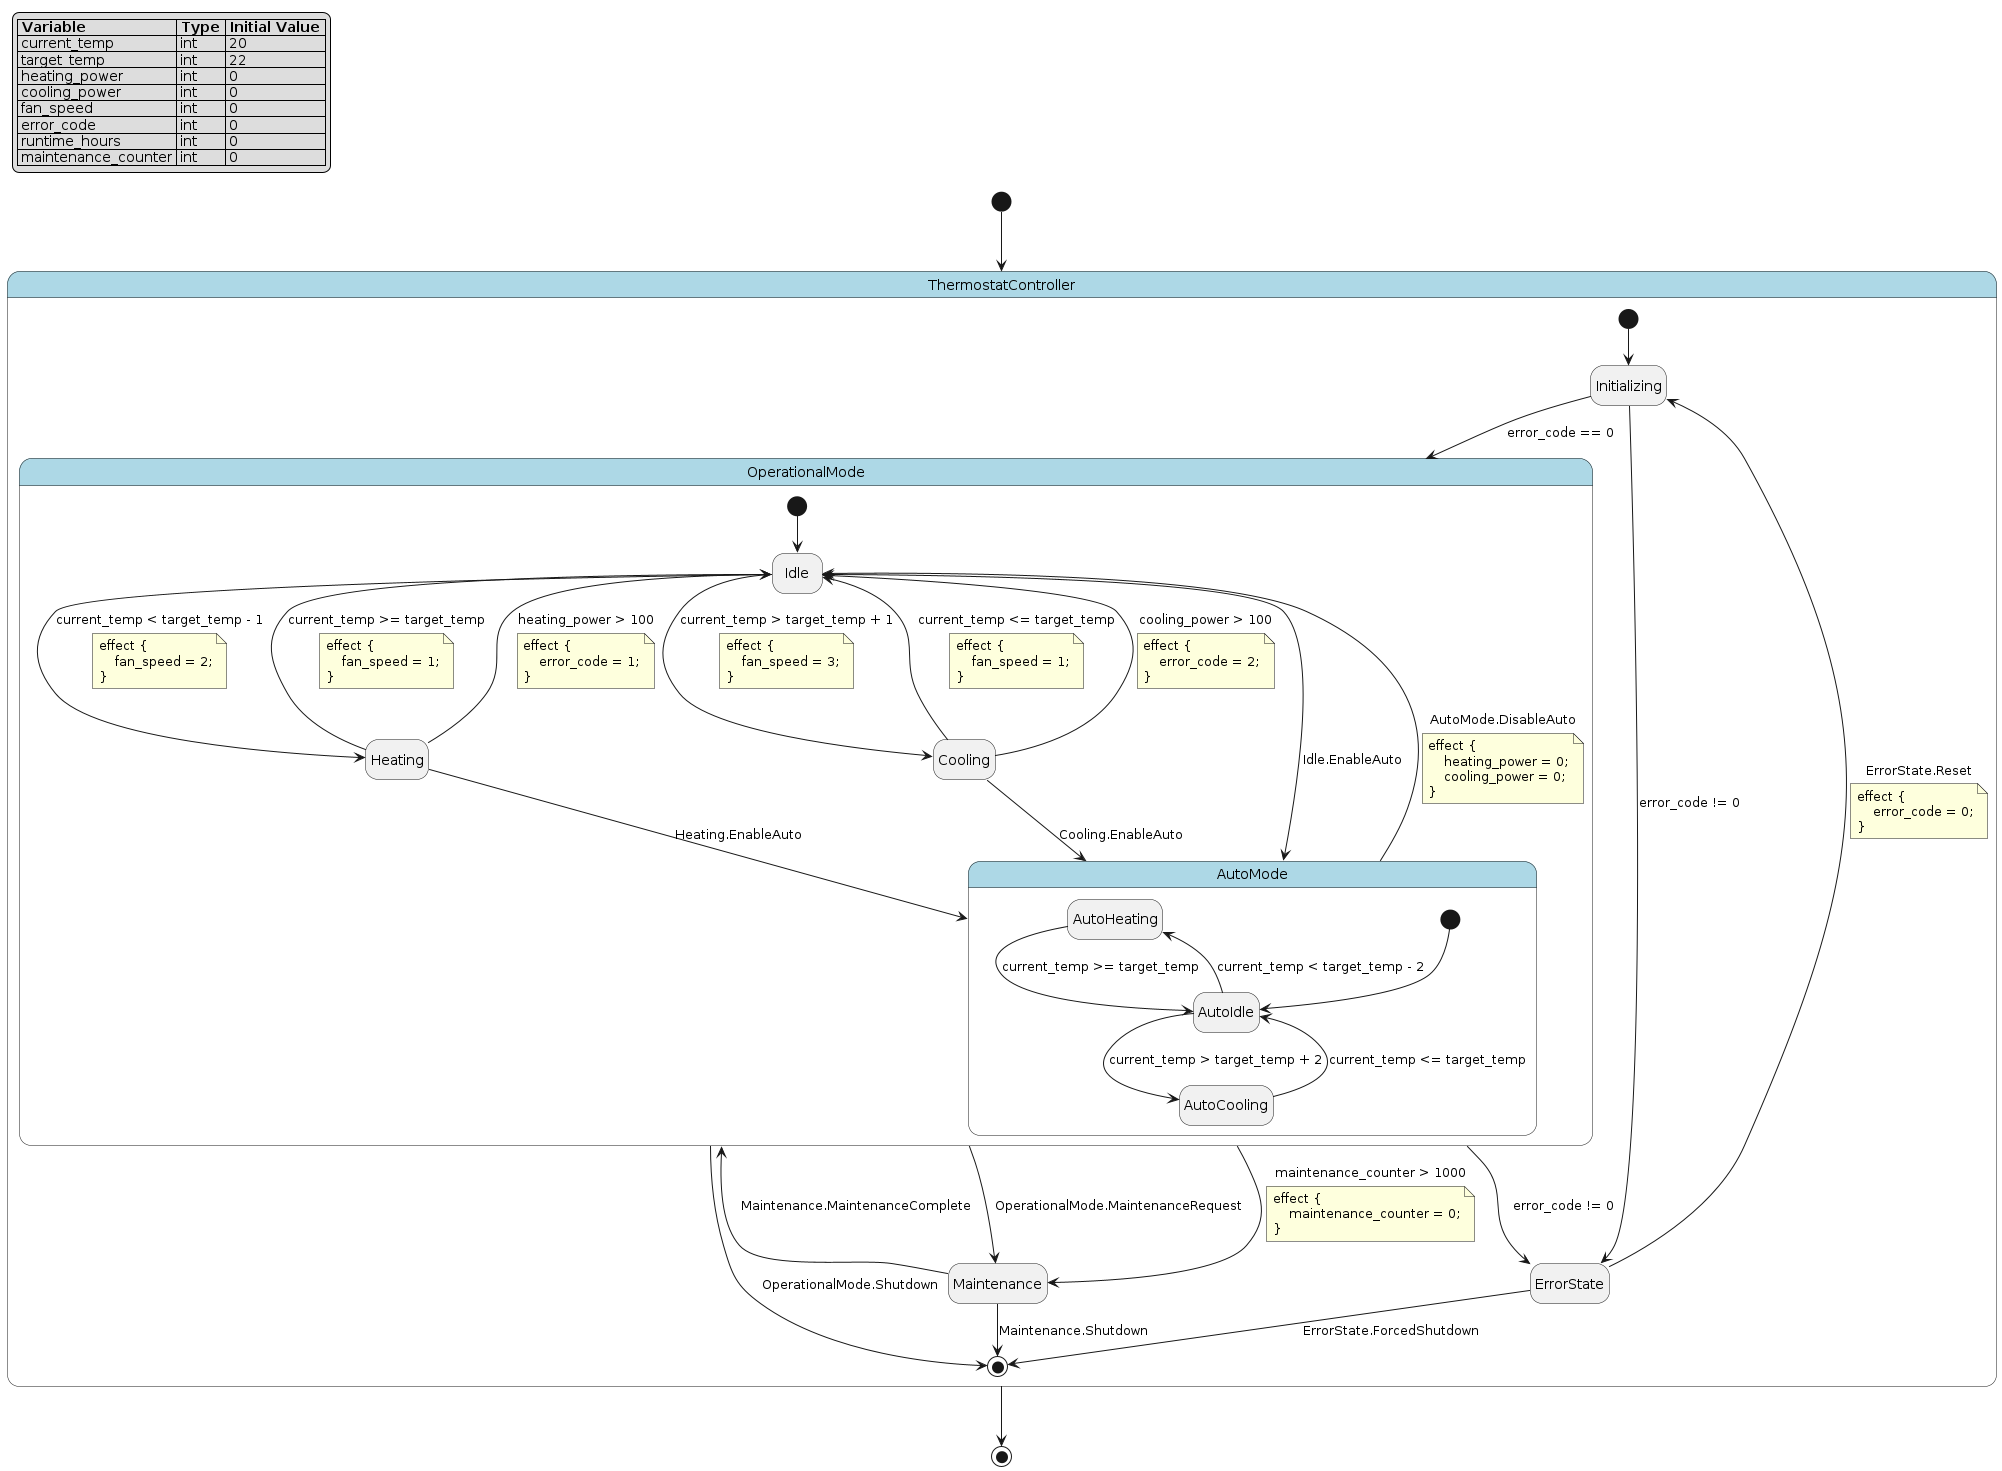

The diagram above was rendered by PlantUML. Its source (embedded in the PNG):
@startuml
hide empty description

skinparam state {
  BackgroundColor<<pseudo>> LightGray
  BackgroundColor<<composite>> LightBlue
  BorderColor<<pseudo>> Gray
  FontStyle<<pseudo>> italic
}

legend top left
|= Variable |= Type |= Initial Value |
| current_temp | int | 20 |
| target_temp | int | 22 |
| heating_power | int | 0 |
| cooling_power | int | 0 |
| fan_speed | int | 0 |
| error_code | int | 0 |
| runtime_hours | int | 0 |
| maintenance_counter | int | 0 |
endlegend

state "ThermostatController" as thermostat_controller <<composite>> {
    state "Initializing" as thermostat_controller__initializing
    state "OperationalMode" as thermostat_controller__operational_mode <<composite>> {
        state "Idle" as thermostat_controller__operational_mode__idle
        state "Heating" as thermostat_controller__operational_mode__heating
        state "Cooling" as thermostat_controller__operational_mode__cooling
        state "AutoMode" as thermostat_controller__operational_mode__auto_mode <<composite>> {
            state "AutoHeating" as thermostat_controller__operational_mode__auto_mode__auto_heating
            state "AutoCooling" as thermostat_controller__operational_mode__auto_mode__auto_cooling
            state "AutoIdle" as thermostat_controller__operational_mode__auto_mode__auto_idle
            [*] --> thermostat_controller__operational_mode__auto_mode__auto_idle
            thermostat_controller__operational_mode__auto_mode__auto_idle --> thermostat_controller__operational_mode__auto_mode__auto_heating : current_temp < target_temp - 2
            thermostat_controller__operational_mode__auto_mode__auto_idle --> thermostat_controller__operational_mode__auto_mode__auto_cooling : current_temp > target_temp + 2
            thermostat_controller__operational_mode__auto_mode__auto_heating --> thermostat_controller__operational_mode__auto_mode__auto_idle : current_temp >= target_temp
            thermostat_controller__operational_mode__auto_mode__auto_cooling --> thermostat_controller__operational_mode__auto_mode__auto_idle : current_temp <= target_temp
        }
        [*] --> thermostat_controller__operational_mode__idle
        thermostat_controller__operational_mode__idle --> thermostat_controller__operational_mode__heating : current_temp < target_temp - 1
        note on link
        effect {
            fan_speed = 2;
        }
        end note
        thermostat_controller__operational_mode__idle --> thermostat_controller__operational_mode__cooling : current_temp > target_temp + 1
        note on link
        effect {
            fan_speed = 3;
        }
        end note
        thermostat_controller__operational_mode__heating --> thermostat_controller__operational_mode__idle : current_temp >= target_temp
        note on link
        effect {
            fan_speed = 1;
        }
        end note
        thermostat_controller__operational_mode__cooling --> thermostat_controller__operational_mode__idle : current_temp <= target_temp
        note on link
        effect {
            fan_speed = 1;
        }
        end note
        thermostat_controller__operational_mode__idle --> thermostat_controller__operational_mode__auto_mode : Idle.EnableAuto
        thermostat_controller__operational_mode__heating --> thermostat_controller__operational_mode__auto_mode : Heating.EnableAuto
        thermostat_controller__operational_mode__cooling --> thermostat_controller__operational_mode__auto_mode : Cooling.EnableAuto
        thermostat_controller__operational_mode__auto_mode --> thermostat_controller__operational_mode__idle : AutoMode.DisableAuto
        note on link
        effect {
            heating_power = 0;
            cooling_power = 0;
        }
        end note
        thermostat_controller__operational_mode__heating --> thermostat_controller__operational_mode__idle : heating_power > 100
        note on link
        effect {
            error_code = 1;
        }
        end note
        thermostat_controller__operational_mode__cooling --> thermostat_controller__operational_mode__idle : cooling_power > 100
        note on link
        effect {
            error_code = 2;
        }
        end note
    }
    state "Maintenance" as thermostat_controller__maintenance
    state "ErrorState" as thermostat_controller__error_state
    [*] --> thermostat_controller__initializing
    thermostat_controller__initializing --> thermostat_controller__operational_mode : error_code == 0
    thermostat_controller__operational_mode --> thermostat_controller__maintenance : OperationalMode.MaintenanceRequest
    thermostat_controller__maintenance --> thermostat_controller__operational_mode : Maintenance.MaintenanceComplete
    thermostat_controller__initializing --> thermostat_controller__error_state : error_code != 0
    thermostat_controller__operational_mode --> thermostat_controller__error_state : error_code != 0
    thermostat_controller__error_state --> thermostat_controller__initializing : ErrorState.Reset
    note on link
    effect {
        error_code = 0;
    }
    end note
    thermostat_controller__operational_mode --> thermostat_controller__maintenance : maintenance_counter > 1000
    note on link
    effect {
        maintenance_counter = 0;
    }
    end note
    thermostat_controller__operational_mode --> [*] : OperationalMode.Shutdown
    thermostat_controller__maintenance --> [*] : Maintenance.Shutdown
    thermostat_controller__error_state --> [*] : ErrorState.ForcedShutdown
}
[*] --> thermostat_controller
thermostat_controller --> [*]
@enduml